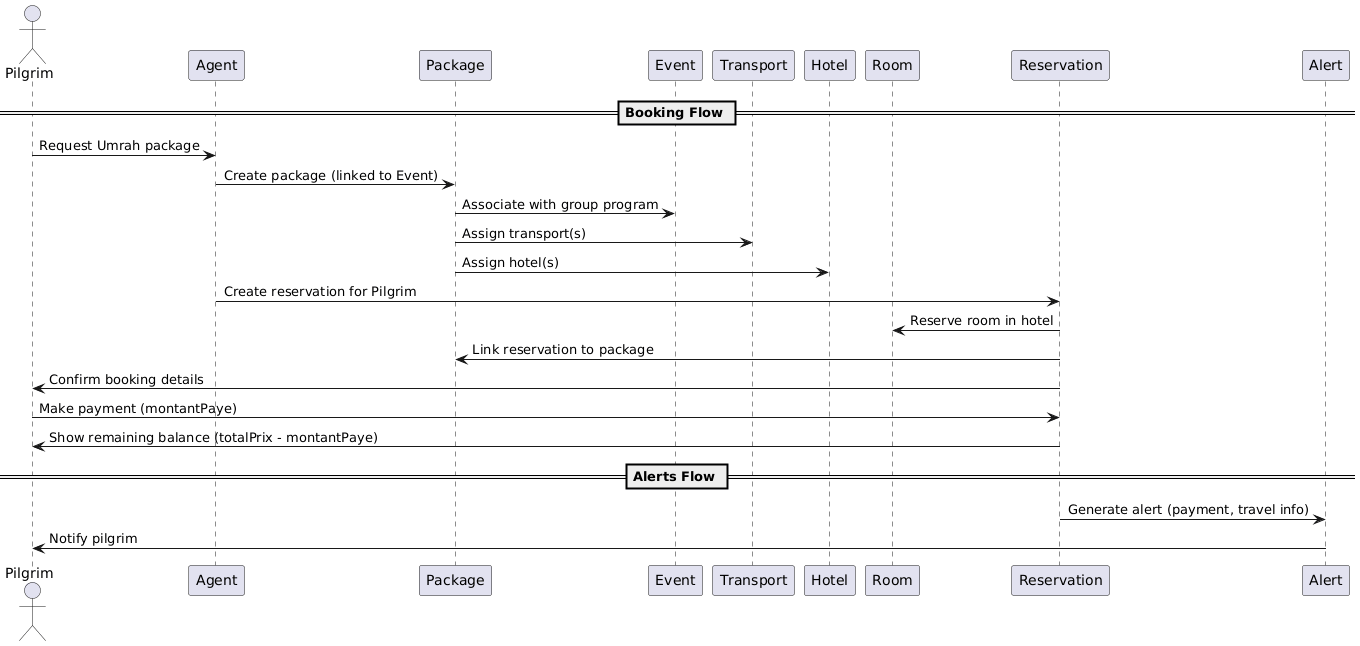

The diagram above was rendered by PlantUML. Its source (embedded in the PNG):
@startuml
actor Pilgrim
participant Agent
participant Package
participant Event
participant Transport
participant Hotel
participant Room
participant Reservation
participant Alert

== Booking Flow ==

Pilgrim -> Agent : Request Umrah package
Agent -> Package : Create package (linked to Event)
Package -> Event : Associate with group program
Package -> Transport : Assign transport(s)
Package -> Hotel : Assign hotel(s)

Agent -> Reservation : Create reservation for Pilgrim
Reservation -> Room : Reserve room in hotel
Reservation -> Package : Link reservation to package

Reservation -> Pilgrim : Confirm booking details
Pilgrim -> Reservation : Make payment (montantPaye)
Reservation -> Pilgrim : Show remaining balance (totalPrix - montantPaye)

== Alerts Flow ==

Reservation -> Alert : Generate alert (payment, travel info)
Alert -> Pilgrim : Notify pilgrim
@enduml